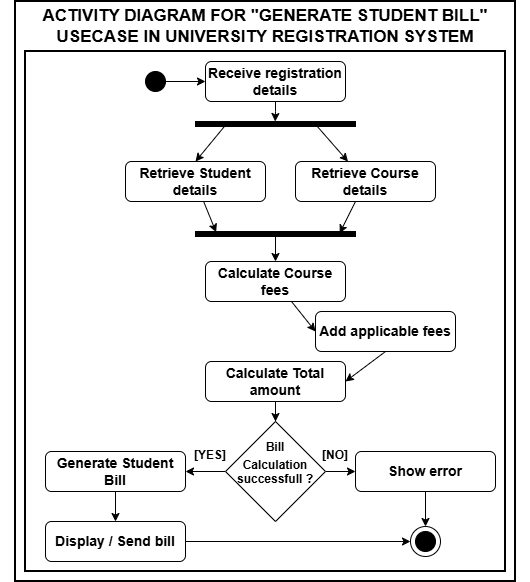

The diagram above was exported from draw.io. Its source (the exported page's mxGraphModel, read from the mxfile embedded in the PNG):
<mxGraphModel dx="2060" dy="1124" grid="1" gridSize="10" guides="1" tooltips="1" connect="1" arrows="1" fold="1" page="1" pageScale="1" pageWidth="827" pageHeight="1169" math="0" shadow="0">
  <root>
    <mxCell id="0" />
    <mxCell id="1" parent="0" />
    <mxCell id="HnQro-MJMd22eXMn7Z4B-1" parent="1" style="rounded=0;whiteSpace=wrap;html=1;strokeWidth=2;" value="" vertex="1">
      <mxGeometry height="580" width="500" x="285" y="280" as="geometry" />
    </mxCell>
    <mxCell id="HnQro-MJMd22eXMn7Z4B-2" parent="1" style="rounded=0;whiteSpace=wrap;html=1;strokeWidth=2;" value="" vertex="1">
      <mxGeometry height="520" width="480" x="295" y="330" as="geometry" />
    </mxCell>
    <mxCell id="HnQro-MJMd22eXMn7Z4B-3" edge="1" parent="1" source="HnQro-MJMd22eXMn7Z4B-4" style="edgeStyle=orthogonalEdgeStyle;shape=connector;rounded=0;orthogonalLoop=1;jettySize=auto;html=1;strokeColor=default;align=center;verticalAlign=middle;fontFamily=Helvetica;fontSize=11;fontColor=default;labelBackgroundColor=default;endArrow=classic;" target="HnQro-MJMd22eXMn7Z4B-5">
      <mxGeometry relative="1" as="geometry" />
    </mxCell>
    <mxCell id="HnQro-MJMd22eXMn7Z4B-4" parent="1" style="ellipse;whiteSpace=wrap;html=1;shapeInside=1;aspect=fixed;fillColor=#000000;fontStyle=1" value="" vertex="1">
      <mxGeometry height="20" width="20" x="415" y="350" as="geometry" />
    </mxCell>
    <mxCell id="HnQro-MJMd22eXMn7Z4B-5" parent="1" style="rounded=1;whiteSpace=wrap;html=1;fontSize=14;fontStyle=1" value="Receive registration details" vertex="1">
      <mxGeometry height="40" width="140" x="475" y="340" as="geometry" />
    </mxCell>
    <mxCell id="HnQro-MJMd22eXMn7Z4B-6" edge="1" parent="1" source="HnQro-MJMd22eXMn7Z4B-8" style="shape=connector;rounded=0;orthogonalLoop=1;jettySize=auto;html=1;entryX=0.5;entryY=0;entryDx=0;entryDy=0;strokeColor=default;align=center;verticalAlign=middle;fontFamily=Helvetica;fontSize=11;fontColor=default;labelBackgroundColor=default;endArrow=classic;exitX=0.669;exitY=0.811;exitDx=0;exitDy=0;exitPerimeter=0;" target="HnQro-MJMd22eXMn7Z4B-10">
      <mxGeometry relative="1" as="geometry" />
    </mxCell>
    <mxCell id="HnQro-MJMd22eXMn7Z4B-7" edge="1" parent="1" source="HnQro-MJMd22eXMn7Z4B-8" style="shape=connector;rounded=0;orthogonalLoop=1;jettySize=auto;html=1;strokeColor=default;align=center;verticalAlign=middle;fontFamily=Helvetica;fontSize=11;fontColor=default;labelBackgroundColor=default;endArrow=classic;exitX=0.76;exitY=0.245;exitDx=0;exitDy=0;exitPerimeter=0;" target="HnQro-MJMd22eXMn7Z4B-11">
      <mxGeometry relative="1" as="geometry" />
    </mxCell>
    <mxCell id="HnQro-MJMd22eXMn7Z4B-8" parent="1" style="html=1;points=[];perimeter=orthogonalPerimeter;fillColor=strokeColor;rotation=90;fontStyle=1" value="" vertex="1">
      <mxGeometry height="160" width="5" x="542.5" y="322.5" as="geometry" />
    </mxCell>
    <mxCell id="HnQro-MJMd22eXMn7Z4B-9" edge="1" parent="1" source="HnQro-MJMd22eXMn7Z4B-5" style="edgeStyle=orthogonalEdgeStyle;shape=connector;rounded=0;orthogonalLoop=1;jettySize=auto;html=1;strokeColor=default;align=center;verticalAlign=middle;fontFamily=Helvetica;fontSize=11;fontColor=default;labelBackgroundColor=default;endArrow=classic;">
      <mxGeometry relative="1" as="geometry">
        <mxPoint x="544.68" y="400" as="targetPoint" />
      </mxGeometry>
    </mxCell>
    <mxCell id="HnQro-MJMd22eXMn7Z4B-10" parent="1" style="rounded=1;whiteSpace=wrap;html=1;fontSize=14;fontStyle=1" value="Retrieve Student details" vertex="1">
      <mxGeometry height="40" width="140" x="395" y="440" as="geometry" />
    </mxCell>
    <mxCell id="HnQro-MJMd22eXMn7Z4B-11" parent="1" style="rounded=1;whiteSpace=wrap;html=1;fontSize=14;fontStyle=1" value="Retrieve Course details" vertex="1">
      <mxGeometry height="40" width="140" x="565" y="440" as="geometry" />
    </mxCell>
    <mxCell id="HnQro-MJMd22eXMn7Z4B-12" edge="1" parent="1" source="HnQro-MJMd22eXMn7Z4B-13" style="edgeStyle=orthogonalEdgeStyle;shape=connector;rounded=0;orthogonalLoop=1;jettySize=auto;html=1;entryX=0.5;entryY=0;entryDx=0;entryDy=0;strokeColor=default;align=center;verticalAlign=middle;fontFamily=Helvetica;fontSize=11;fontColor=default;labelBackgroundColor=default;endArrow=classic;" target="HnQro-MJMd22eXMn7Z4B-17">
      <mxGeometry relative="1" as="geometry" />
    </mxCell>
    <mxCell id="HnQro-MJMd22eXMn7Z4B-13" parent="1" style="html=1;points=[];perimeter=orthogonalPerimeter;fillColor=strokeColor;rotation=90;fontStyle=1" value="" vertex="1">
      <mxGeometry height="160" width="5" x="542.5" y="432.5" as="geometry" />
    </mxCell>
    <mxCell id="HnQro-MJMd22eXMn7Z4B-14" edge="1" parent="1" source="HnQro-MJMd22eXMn7Z4B-10" style="shape=connector;rounded=0;orthogonalLoop=1;jettySize=auto;html=1;entryX=0.154;entryY=0.871;entryDx=0;entryDy=0;entryPerimeter=0;strokeColor=default;align=center;verticalAlign=middle;fontFamily=Helvetica;fontSize=11;fontColor=default;labelBackgroundColor=default;endArrow=classic;" target="HnQro-MJMd22eXMn7Z4B-13">
      <mxGeometry relative="1" as="geometry" />
    </mxCell>
    <mxCell id="HnQro-MJMd22eXMn7Z4B-15" edge="1" parent="1" source="HnQro-MJMd22eXMn7Z4B-11" style="shape=connector;rounded=0;orthogonalLoop=1;jettySize=auto;html=1;entryX=0.337;entryY=0.099;entryDx=0;entryDy=0;entryPerimeter=0;strokeColor=default;align=center;verticalAlign=middle;fontFamily=Helvetica;fontSize=11;fontColor=default;labelBackgroundColor=default;endArrow=classic;" target="HnQro-MJMd22eXMn7Z4B-13">
      <mxGeometry relative="1" as="geometry" />
    </mxCell>
    <mxCell id="HnQro-MJMd22eXMn7Z4B-16" edge="1" parent="1" source="HnQro-MJMd22eXMn7Z4B-17" style="shape=connector;rounded=0;orthogonalLoop=1;jettySize=auto;html=1;strokeColor=default;align=center;verticalAlign=middle;fontFamily=Helvetica;fontSize=11;fontColor=default;labelBackgroundColor=default;endArrow=classic;entryX=0;entryY=0.5;entryDx=0;entryDy=0;" target="HnQro-MJMd22eXMn7Z4B-19" value="">
      <mxGeometry relative="1" as="geometry" />
    </mxCell>
    <mxCell id="HnQro-MJMd22eXMn7Z4B-17" parent="1" style="rounded=1;whiteSpace=wrap;html=1;fontSize=14;fontStyle=1" value="Calculate Course fees" vertex="1">
      <mxGeometry height="40" width="140" x="475" y="540" as="geometry" />
    </mxCell>
    <mxCell id="HnQro-MJMd22eXMn7Z4B-18" edge="1" parent="1" source="HnQro-MJMd22eXMn7Z4B-19" style="shape=connector;rounded=0;orthogonalLoop=1;jettySize=auto;html=1;strokeColor=default;align=center;verticalAlign=middle;fontFamily=Helvetica;fontSize=11;fontColor=default;labelBackgroundColor=default;endArrow=classic;exitX=0.5;exitY=1;exitDx=0;exitDy=0;entryX=1;entryY=0.5;entryDx=0;entryDy=0;" target="HnQro-MJMd22eXMn7Z4B-21" value="">
      <mxGeometry relative="1" as="geometry" />
    </mxCell>
    <mxCell id="HnQro-MJMd22eXMn7Z4B-19" parent="1" style="rounded=1;whiteSpace=wrap;html=1;fontSize=14;fontStyle=1" value="Add applicable fees" vertex="1">
      <mxGeometry height="40" width="140" x="585" y="590" as="geometry" />
    </mxCell>
    <mxCell id="HnQro-MJMd22eXMn7Z4B-20" edge="1" parent="1" source="HnQro-MJMd22eXMn7Z4B-21" style="edgeStyle=orthogonalEdgeStyle;shape=connector;rounded=0;orthogonalLoop=1;jettySize=auto;html=1;entryX=0.5;entryY=0;entryDx=0;entryDy=0;strokeColor=default;align=center;verticalAlign=middle;fontFamily=Helvetica;fontSize=11;fontColor=default;labelBackgroundColor=default;endArrow=classic;" target="HnQro-MJMd22eXMn7Z4B-24">
      <mxGeometry relative="1" as="geometry" />
    </mxCell>
    <mxCell id="HnQro-MJMd22eXMn7Z4B-21" parent="1" style="rounded=1;whiteSpace=wrap;html=1;fontSize=14;fontStyle=1" value="Calculate Total amount" vertex="1">
      <mxGeometry height="40" width="140" x="475" y="640" as="geometry" />
    </mxCell>
    <mxCell id="HnQro-MJMd22eXMn7Z4B-22" edge="1" parent="1" source="HnQro-MJMd22eXMn7Z4B-24" style="edgeStyle=orthogonalEdgeStyle;shape=connector;rounded=0;orthogonalLoop=1;jettySize=auto;html=1;strokeColor=default;align=center;verticalAlign=middle;fontFamily=Helvetica;fontSize=11;fontColor=default;labelBackgroundColor=default;endArrow=classic;" target="HnQro-MJMd22eXMn7Z4B-30">
      <mxGeometry relative="1" as="geometry" />
    </mxCell>
    <mxCell id="HnQro-MJMd22eXMn7Z4B-23" edge="1" parent="1" source="HnQro-MJMd22eXMn7Z4B-24" style="edgeStyle=orthogonalEdgeStyle;shape=connector;rounded=0;orthogonalLoop=1;jettySize=auto;html=1;entryX=1;entryY=0.5;entryDx=0;entryDy=0;strokeColor=default;align=center;verticalAlign=middle;fontFamily=Helvetica;fontSize=11;fontColor=default;labelBackgroundColor=default;endArrow=classic;" target="HnQro-MJMd22eXMn7Z4B-26">
      <mxGeometry relative="1" as="geometry" />
    </mxCell>
    <mxCell id="HnQro-MJMd22eXMn7Z4B-24" parent="1" style="rhombus;whiteSpace=wrap;html=1;shapeInside=1;fontStyle=1" value="Bill Calculation successfull ?" vertex="1">
      <mxGeometry height="100" width="100" x="495" y="700" as="geometry" />
    </mxCell>
    <mxCell id="HnQro-MJMd22eXMn7Z4B-25" edge="1" parent="1" source="HnQro-MJMd22eXMn7Z4B-26" style="edgeStyle=orthogonalEdgeStyle;shape=connector;rounded=0;orthogonalLoop=1;jettySize=auto;html=1;strokeColor=default;align=center;verticalAlign=middle;fontFamily=Helvetica;fontSize=11;fontColor=default;labelBackgroundColor=default;endArrow=classic;" target="HnQro-MJMd22eXMn7Z4B-28">
      <mxGeometry relative="1" as="geometry" />
    </mxCell>
    <mxCell id="HnQro-MJMd22eXMn7Z4B-26" parent="1" style="rounded=1;whiteSpace=wrap;html=1;fontSize=14;fontStyle=1" value="Generate Student Bill" vertex="1">
      <mxGeometry height="40" width="140" x="315" y="730" as="geometry" />
    </mxCell>
    <mxCell id="HnQro-MJMd22eXMn7Z4B-27" edge="1" parent="1" source="HnQro-MJMd22eXMn7Z4B-28" style="edgeStyle=orthogonalEdgeStyle;shape=connector;rounded=0;orthogonalLoop=1;jettySize=auto;html=1;entryX=0;entryY=0.5;entryDx=0;entryDy=0;strokeColor=default;align=center;verticalAlign=middle;fontFamily=Helvetica;fontSize=11;fontColor=default;labelBackgroundColor=default;endArrow=classic;" target="HnQro-MJMd22eXMn7Z4B-31">
      <mxGeometry relative="1" as="geometry" />
    </mxCell>
    <mxCell id="HnQro-MJMd22eXMn7Z4B-28" parent="1" style="rounded=1;whiteSpace=wrap;html=1;fontSize=14;fontStyle=1" value="Display / Send bill" vertex="1">
      <mxGeometry height="40" width="140" x="315" y="800" as="geometry" />
    </mxCell>
    <mxCell id="HnQro-MJMd22eXMn7Z4B-29" edge="1" parent="1" source="HnQro-MJMd22eXMn7Z4B-30" style="edgeStyle=orthogonalEdgeStyle;shape=connector;rounded=0;orthogonalLoop=1;jettySize=auto;html=1;entryX=0.5;entryY=0;entryDx=0;entryDy=0;strokeColor=default;align=center;verticalAlign=middle;fontFamily=Helvetica;fontSize=11;fontColor=default;labelBackgroundColor=default;endArrow=classic;" target="HnQro-MJMd22eXMn7Z4B-31">
      <mxGeometry relative="1" as="geometry" />
    </mxCell>
    <mxCell id="HnQro-MJMd22eXMn7Z4B-30" parent="1" style="rounded=1;whiteSpace=wrap;html=1;fontSize=14;fontStyle=1" value="Show error" vertex="1">
      <mxGeometry height="40" width="140" x="625" y="730" as="geometry" />
    </mxCell>
    <mxCell id="HnQro-MJMd22eXMn7Z4B-31" parent="1" style="ellipse;whiteSpace=wrap;html=1;shapeInside=1;aspect=fixed;fillColor=#FFFFFF;fontStyle=1" value="" vertex="1">
      <mxGeometry height="30" width="30" x="680" y="805" as="geometry" />
    </mxCell>
    <mxCell id="HnQro-MJMd22eXMn7Z4B-32" parent="1" style="ellipse;whiteSpace=wrap;html=1;shapeInside=1;aspect=fixed;fillColor=#000000;fontStyle=1" value="" vertex="1">
      <mxGeometry height="20" width="20" x="685" y="810" as="geometry" />
    </mxCell>
    <mxCell id="HnQro-MJMd22eXMn7Z4B-33" parent="1" style="text;html=1;whiteSpace=wrap;strokeColor=none;fillColor=none;align=center;verticalAlign=middle;rounded=0;fontStyle=1" value="[YES]" vertex="1">
      <mxGeometry height="20" width="50" x="455" y="724" as="geometry" />
    </mxCell>
    <mxCell id="HnQro-MJMd22eXMn7Z4B-34" parent="1" style="text;html=1;whiteSpace=wrap;strokeColor=none;fillColor=none;align=center;verticalAlign=middle;rounded=0;fontStyle=1" value="[NO]" vertex="1">
      <mxGeometry height="20" width="40" x="585" y="724" as="geometry" />
    </mxCell>
    <mxCell id="HnQro-MJMd22eXMn7Z4B-35" parent="1" style="text;html=1;whiteSpace=wrap;strokeColor=none;fillColor=none;align=center;verticalAlign=middle;rounded=0;fontSize=17;fontStyle=1" value="ACTIVITY DIAGRAM FOR &quot;GENERATE STUDENT BILL&quot; USECASE IN UNIVERSITY REGISTRATION SYSTEM" vertex="1">
      <mxGeometry height="30" width="530" x="270" y="290" as="geometry" />
    </mxCell>
  </root>
</mxGraphModel>